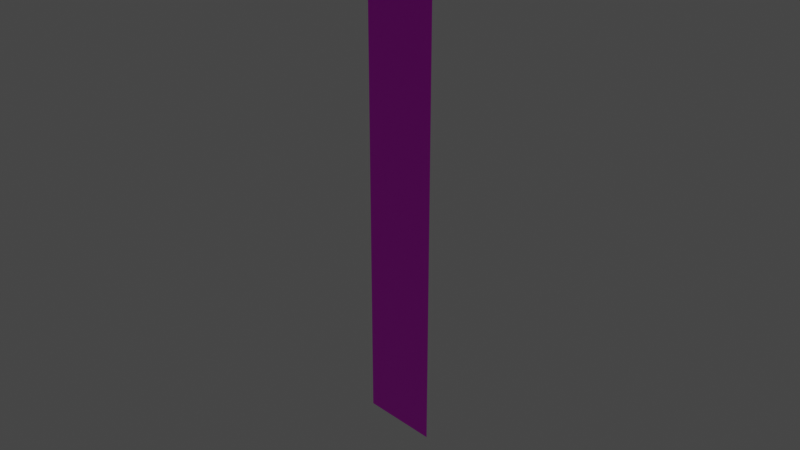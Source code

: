 # Source: pipe.blend  (saved by Blender 2.80.75; exported with 4.5.12 LTS)
import bpy
from mathutils import Matrix  # noqa: F401  (used for matrix-valued properties, if any)

bpy.ops.wm.read_factory_settings(use_empty=True)
scene = bpy.context.scene
scene.name = 'Scene'

# ---- collections
col_collection = bpy.data.collections.new('Collection'); scene.collection.children.link(col_collection)

# ---- images (referenced by path relative to the original .blend; pixels are not part of the script)
import os
ASSET_DIR = os.environ.get("B2B_ASSET_DIR", "")  # directory of the original .blend (textures are referenced by path, not embedded)
HERE = os.path.dirname(os.path.abspath(__file__))  # packed textures are extracted next to this script under _unpacked/

def load_image(name, relpath, width, height, colorspace="sRGB"):
    """Load a texture the original file referenced (path relative to the .blend, or extracted next to this script)."""
    p = next((c for c in (os.path.join(HERE, relpath), os.path.join(ASSET_DIR, relpath)) if relpath and os.path.exists(c)), "")
    if p:
        img = bpy.data.images.load(p, check_existing=True)
        img.name = name
    else:  # same state as the original file: an image datablock whose file is absent (Cycles renders it pink)
        img = bpy.data.images.new(name, width, height)
        img.source = "FILE"
        img.filepath = "//" + (relpath or name)
    img.colorspace_settings.name = colorspace
    return img
img_pipe_png = load_image('pipe.png', 'pipe.png', 1024, 1024, 'sRGB')

# ---- materials (node trees are filled in below, after node groups)
mat_material_001 = bpy.data.materials.new('Material.001')
mat_material_001.use_transparent_shadow = False

# ---- material node trees
mat_material_001.use_nodes = True; mat_material_001.node_tree.nodes.clear()
_N = mat_material_001.node_tree.nodes; _L = mat_material_001.node_tree.links
n0 = _N.new('ShaderNodeOutputMaterial'); n0.name = 'Material Output'; n0.location = (300, 300)
n1 = _N.new('ShaderNodeBsdfPrincipled'); n1.name = 'Principled BSDF'; n1.location = (10, 300)
n1.distribution = 'GGX'
n1.subsurface_method = 'BURLEY'
n1.inputs[3].default_value = 1.45
n1.inputs[27].default_value = (0.0, 0.0, 0.0, 1.0)
n1.inputs[28].default_value = 1.0
n2 = _N.new('ShaderNodeTexImage'); n2.name = 'Image Texture'; n2.location = (-280, 280)
n2.image = img_pipe_png
_L.new(n1.outputs[0], n0.inputs[0])
_L.new(n2.outputs[0], n1.inputs[0])
n0.is_active_output = True

# ---- world
world_world = bpy.data.worlds.new('World'); scene.world = world_world
world_world.use_nodes = True; world_world.node_tree.nodes.clear()
_N = world_world.node_tree.nodes; _L = world_world.node_tree.links
n0 = _N.new('ShaderNodeOutputWorld'); n0.name = 'World Output'; n0.location = (300, 300)
n1 = _N.new('ShaderNodeBackground'); n1.name = 'Background'; n1.location = (10, 300)
n1.inputs[0].default_value = (0.05088, 0.05088, 0.05088, 1.0)
_L.new(n1.outputs[0], n0.inputs[0])
n0.is_active_output = True
world_world.color = (0.05088, 0.05088, 0.05088)
world_world.use_sun_shadow = False
world_world.sun_shadow_jitter_overblur = 0.0

# ---- cameras
cam_camera = bpy.data.cameras.new('Camera')
cam_camera.clip_end = 100.0
cam_camera.ortho_scale = 7.314

# ---- lights
light_light = bpy.data.lights.new('Light', 'POINT')
light_light.transmission_factor = 0.0
light_light.energy = 1000.0
light_light.shadow_soft_size = 0.1
light_light.shadow_maximum_resolution = 0.006
light_light.use_absolute_resolution = True

# ---- meshes
me_plane = bpy.data.meshes.new('Plane')
me_plane.from_pydata([(-0.4324, -2.493, 0.0), (0.4324, -2.493, 0.0), (-0.4324, 2.493, 0.0), (0.4324, 2.493, 0.0)], [], [(0, 1, 3, 2)])
_uv = me_plane.uv_layers.new(name='UVMap')
_uv.uv.foreach_set('vector', [0.0, 0.0, 1.0, 0.0, 1.0, 1.0, 0.0, 1.0])
me_plane.materials.append(mat_material_001)
me_plane.use_remesh_preserve_volume = False
me_plane.use_remesh_preserve_attributes = False
me_plane.use_mirror_vertex_groups = False
me_plane.update()

# ---- objects
ob_light = bpy.data.objects.new('Light', light_light)
ob_camera = bpy.data.objects.new('Camera', cam_camera)
ob_empty = bpy.data.objects.new('Empty', img_pipe_png)
ob_plane = bpy.data.objects.new('Plane', me_plane)

# ---- transforms, parenting, visibility, modifiers, constraints
ob_light.location = (4.076, 1.005, 5.904)
ob_light.rotation_euler = (0.6503, 0.05522, 1.866)
ob_light.lock_rotations_4d = False
ob_light.empty_display_type = 'ARROWS'
ob_light.color = (0.0, 0.0, 0.0, 0.0)
ob_light.lineart.crease_threshold = 0.0
ob_camera.location = (7.359, -6.926, 4.958)
ob_camera.rotation_euler = (1.109, 0.0, 0.8149)
ob_camera.lock_rotations_4d = False
ob_camera.empty_display_type = 'ARROWS'
ob_camera.color = (0.0, 0.0, 0.0, 0.0)
ob_camera.display_type = 'WIRE'
ob_camera.lineart.crease_threshold = 0.0
ob_empty.location = (0.0, 0.0, 0.0)
ob_empty.empty_display_type = 'IMAGE'
ob_empty.empty_display_size = 5.0
ob_empty.lineart.crease_threshold = 0.0
ob_plane.location = (0.0, 0.0, 0.0)
ob_plane.rotation_euler = (1.571, 0.0, 0.0)
ob_plane.lineart.crease_threshold = 0.0

# ---- collection membership
col_collection.objects.link(ob_light)
col_collection.objects.link(ob_camera)
col_collection.objects.link(ob_empty)
col_collection.objects.link(ob_plane)

# ---- scene / render settings (as saved in the file)
scene.camera = ob_camera
scene.frame_start = 1; scene.frame_end = 250; scene.frame_set(1)
scene.render.engine = 'BLENDER_EEVEE_NEXT'
scene.cycles.use_denoising = False
scene.cycles.samples = 128
scene.cycles.sampling_pattern = 'TABULATED_SOBOL'
scene.cycles.use_adaptive_sampling = False
scene.cycles.use_light_tree = False
scene.view_settings.view_transform = 'Filmic'
bpy.context.view_layer.update()
